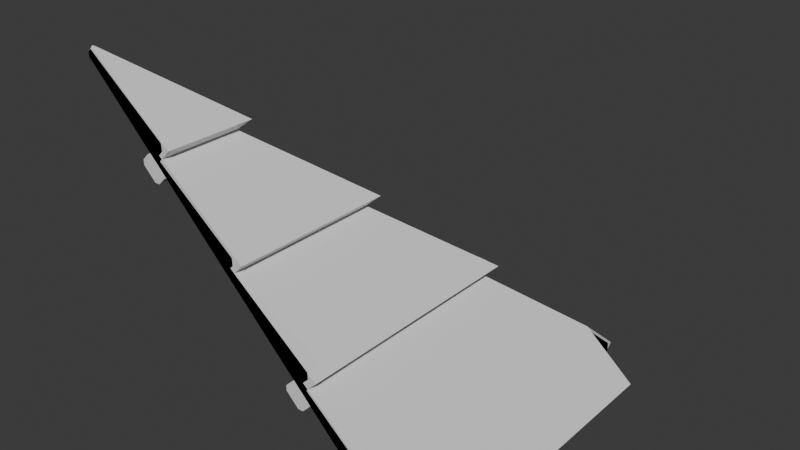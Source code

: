 # Source: build_wood_45roofOutsideCorner.blend  (saved by Blender 5.1.30; exported with 4.5.12 LTS)
import bpy
from mathutils import Matrix  # noqa: F401  (used for matrix-valued properties, if any)

bpy.ops.wm.read_factory_settings(use_empty=True)
scene = bpy.context.scene
scene.name = 'Scene'

# ---- materials (node trees are filled in below, after node groups)
mat_build_wood_plank = bpy.data.materials.new('build_wood_plank')
mat_build_wood_plank.diffuse_color = (0.42, 0.33, 0.24, 1.0)
mat_build_wood_beam = bpy.data.materials.new('build_wood_beam')
mat_build_wood_beam.diffuse_color = (0.3, 0.23, 0.17, 1.0)
mat_build_roof_thatch = bpy.data.materials.new('build_roof_thatch')
mat_build_roof_thatch.diffuse_color = (0.58, 0.48, 0.29, 1.0)

# ---- material node trees
mat_build_wood_plank.use_nodes = True; mat_build_wood_plank.node_tree.nodes.clear()
_N = mat_build_wood_plank.node_tree.nodes; _L = mat_build_wood_plank.node_tree.links
n0 = _N.new('ShaderNodeBsdfPrincipled'); n0.name = 'Principled BSDF'; n0.location = (-200, 100)
n1 = _N.new('ShaderNodeOutputMaterial'); n1.name = 'Material Output'; n1.location = (200, 100)
_L.new(n0.outputs[0], n1.inputs[0])
n1.is_active_output = True
mat_build_wood_beam.use_nodes = True; mat_build_wood_beam.node_tree.nodes.clear()
_N = mat_build_wood_beam.node_tree.nodes; _L = mat_build_wood_beam.node_tree.links
n0 = _N.new('ShaderNodeBsdfPrincipled'); n0.name = 'Principled BSDF'; n0.location = (-200, 100)
n1 = _N.new('ShaderNodeOutputMaterial'); n1.name = 'Material Output'; n1.location = (200, 100)
_L.new(n0.outputs[0], n1.inputs[0])
n1.is_active_output = True
mat_build_roof_thatch.use_nodes = True; mat_build_roof_thatch.node_tree.nodes.clear()
_N = mat_build_roof_thatch.node_tree.nodes; _L = mat_build_roof_thatch.node_tree.links
n0 = _N.new('ShaderNodeBsdfPrincipled'); n0.name = 'Principled BSDF'; n0.location = (-200, 100)
n1 = _N.new('ShaderNodeOutputMaterial'); n1.name = 'Material Output'; n1.location = (200, 100)
_L.new(n0.outputs[0], n1.inputs[0])
n1.is_active_output = True

# ---- world
world_world = bpy.data.worlds.new('World'); scene.world = world_world
world_world.use_nodes = True; world_world.node_tree.nodes.clear()
_N = world_world.node_tree.nodes; _L = world_world.node_tree.links
n0 = _N.new('ShaderNodeOutputWorld'); n0.name = 'World Output'; n0.location = (200, 100)
n1 = _N.new('ShaderNodeBackground'); n1.name = 'Background'; n1.location = (-200, 100)
n1.inputs[0].default_value = (0.05088, 0.05088, 0.05088, 1.0)
_L.new(n1.outputs[0], n0.inputs[0])
n0.is_active_output = True
world_world.color = (0.05088, 0.05088, 0.05088)
world_world.sun_shadow_jitter_overblur = 0.0

# ---- meshes
me_build_wood_45roofoutsidecorner = bpy.data.meshes.new('build_wood_45roofOutsideCorner')
me_build_wood_45roofoutsidecorner.from_pydata([(-0.5747, -0.5747, 0.5464), (-0.5336, -0.5747, 0.5053), (-0.4632, -0.5747, 0.5757), (-0.4663, -0.5747, 0.6221), (-0.5747, -0.5747, 0.7064), (-0.5336, -0.5336, 0.5053), (-0.4651, -0.4651, 0.5738), (-0.4681, -0.4681, 0.6202), (-1.0, -1.0, 0.9717), (-0.5323, -1.0, 0.5041), (-0.4628, -1.0, 0.5736), (-0.4659, -1.0, 0.62), (-0.9799, -1.0, 1.02), (-1.0, -1.0, 1.0), (-0.5747, -0.5747, 0.7038), (-0.4663, -0.5747, 0.6196), (-0.4633, -0.5747, 0.5731), (-0.5323, -0.5747, 0.5041), (-0.5747, -0.5747, 0.5464), (-0.98, -0.98, 1.02), (-0.271, -0.271, 0.2427), (-0.03185, -0.271, 0.00357), (0.02794, -0.271, 0.06336), (0.02486, -0.271, 0.1098), (-0.271, -0.271, 0.3401), (-0.03185, -0.03185, 0.00357), (0.03762, 0.03762, 0.07304), (0.03444, 0.03444, 0.1194), (-0.6006, -0.6006, 0.5723), (-0.03938, -0.6006, 0.0111), (0.01802, -0.6006, 0.0685), (0.01489, -0.6006, 0.1149), (-0.6006, -0.6006, 0.592), (-0.271, -0.271, 0.3651), (0.03097, -0.271, 0.1309), (0.0341, -0.271, 0.08458), (-0.03938, -0.271, 0.0111), (-0.271, -0.271, 0.2427), (-0.6414, -1.0, 0.6131), (-0.03731, -1.0, 0.009028), (0.02274, -1.0, 0.06908), (0.01962, -1.0, 0.1155), (-0.6328, -1.0, 0.6218), (-0.6006, -0.6006, 0.6134), (0.02897, -0.6006, 0.1248), (0.03209, -0.6006, 0.07843), (-0.03731, -0.6006, 0.009028), (-0.6006, -0.6006, 0.5723), (-0.6414, -0.6414, 0.6131), (-0.624, -0.624, 0.6306), (0.2681, 0.2681, -0.2963), (0.4628, 0.2681, -0.4911), (0.5358, 0.2681, -0.4181), (0.5327, 0.2681, -0.3718), (0.2681, 0.2681, -0.1663), (0.4628, 0.4628, -0.4911), (0.539, 0.539, -0.415), (0.5358, 0.5358, -0.3687), (-0.1414, -0.1992, 0.1131), (0.4649, -0.1992, -0.4932), (0.538, -0.1992, -0.4201), (0.5349, -0.1992, -0.3737), (-0.1196, -0.1992, 0.1349), (0.2681, 0.2681, -0.16), (0.5385, 0.2681, -0.3702), (0.5416, 0.2681, -0.4166), (0.4649, 0.2681, -0.4932), (0.2681, 0.2681, -0.2963), (-0.1414, -0.1414, 0.1131), (-0.119, -0.119, 0.1355), (-0.1414, -0.1992, 0.1131), (0.4696, -0.1992, -0.4979), (0.5468, -0.1992, -0.4208), (0.5437, -0.1992, -0.3744), (-0.1154, -0.1992, 0.1391), (-0.1414, -0.5354, 0.1131), (0.4696, -0.5354, -0.4979), (0.5455, -0.5354, -0.4221), (0.5424, -0.5354, -0.3757), (-0.1167, -0.5354, 0.1378), (-0.1414, -0.5354, 0.1131), (0.4565, -0.5354, -0.4848), (0.5208, -0.5354, -0.4206), (0.5176, -0.5354, -0.3742), (-0.1288, -0.5354, 0.1258), (-0.1414, -1.0, 0.1131), (0.4565, -1.0, -0.4848), (0.5342, -1.0, -0.4072), (0.531, -1.0, -0.3609), (-0.1154, -1.0, 0.1392), (0.607, 0.607, -0.6352), (0.9859, 0.607, -1.014), (1.266, 0.607, -1.229), (1.302, 0.607, -1.193), (1.3, 0.607, -1.146), (0.607, 0.607, -0.5564), (1.0, 1.0, -0.8927), (1.299, 1.0, -1.147), (1.301, 1.0, -1.194), (1.265, 1.0, -1.23), (1.0, 1.0, -1.025), (0.9859, 0.9859, -1.014), (0.3586, 0.2628, -0.3869), (0.9859, 0.2628, -1.014), (1.257, 0.2628, -1.238), (1.292, 0.2628, -1.203), (1.29, 0.2628, -1.155), (0.3717, 0.2628, -0.3738), (0.607, 0.607, -0.565), (1.295, 0.607, -1.151), (1.297, 0.607, -1.198), (1.262, 0.607, -1.233), (0.9859, 0.607, -1.014), (0.607, 0.607, -0.6352), (0.3586, 0.3586, -0.3869), (0.3732, 0.3732, -0.3722), (0.3586, 0.2628, -0.3869), (0.9859, 0.2628, -1.014), (1.272, 0.2628, -1.223), (1.308, 0.2628, -1.187), (1.306, 0.2628, -1.14), (0.3872, 0.2628, -0.3582), (0.3586, -0.2172, -0.3869), (0.9859, -0.2172, -1.014), (1.255, -0.2172, -1.24), (1.291, -0.2172, -1.204), (1.289, -0.2172, -1.157), (0.3704, -0.2172, -0.3751), (0.3586, -0.2172, -0.3869), (0.9859, -0.2172, -1.014), (1.259, -0.2172, -1.236), (1.294, -0.2172, -1.201), (1.292, -0.2172, -1.153), (0.374, -0.2172, -0.3714), (0.3586, -0.6782, -0.3869), (0.9859, -0.6782, -1.014), (1.263, -0.6782, -1.232), (1.298, -0.6782, -1.197), (1.296, -0.6782, -1.149), (0.3779, -0.6782, -0.3675), (0.3586, -0.6782, -0.3869), (0.9859, -0.6782, -1.014), (1.269, -0.6782, -1.226), (1.304, -0.6782, -1.191), (1.302, -0.6782, -1.143), (0.384, -0.6782, -0.3615), (0.3586, -1.0, -0.3869), (0.9859, -1.0, -1.014), (1.266, -1.0, -1.229), (1.301, -1.0, -1.193), (1.3, -1.0, -1.146), (0.3811, -1.0, -0.3643), (-0.6283, -1.0, 0.4515), (-0.5485, -1.0, 0.3717), (-0.5151, -1.0, 0.3717), (-0.4743, -1.0, 0.4126), (-0.4743, -1.0, 0.446), (-0.554, -1.0, 0.5257), (-0.5874, -1.0, 0.5257), (-0.6283, -1.0, 0.4849), (-0.5485, -0.5485, 0.3717), (-0.6283, -0.6283, 0.4515), (-0.5151, -0.5151, 0.3717), (-0.4743, -0.4743, 0.4126), (-0.4743, -0.4743, 0.446), (-0.554, -0.554, 0.5257), (-0.5874, -0.5874, 0.5257), (-0.6283, -0.6283, 0.4849), (0.3717, -1.0, -0.5485), (0.4515, -1.0, -0.6283), (0.4849, -1.0, -0.6283), (0.5257, -1.0, -0.5874), (0.5257, -1.0, -0.554), (0.446, -1.0, -0.4743), (0.4126, -1.0, -0.4743), (0.3717, -1.0, -0.5151), (0.4515, 0.4515, -0.6283), (0.3717, 0.3717, -0.5485), (0.4849, 0.4849, -0.6283), (0.5257, 0.5257, -0.5874), (0.5257, 0.5257, -0.554), (0.446, 0.446, -0.4743), (0.4126, 0.4126, -0.4743), (0.3717, 0.3717, -0.5151), (-0.5747, -0.5747, 0.5464), (-0.5747, -0.5336, 0.5053), (-0.5747, -0.4632, 0.5757), (-0.5747, -0.4663, 0.6221), (-0.5747, -0.5747, 0.7064), (-0.5336, -0.5336, 0.5053), (-0.4651, -0.4651, 0.5738), (-0.4681, -0.4681, 0.6202), (-1.0, -1.0, 0.9717), (-1.0, -0.5323, 0.5041), (-1.0, -0.4628, 0.5736), (-1.0, -0.4659, 0.62), (-1.0, -0.9799, 1.02), (-1.0, -1.0, 1.0), (-0.5747, -0.5747, 0.7038), (-0.5747, -0.4663, 0.6196), (-0.5747, -0.4633, 0.5731), (-0.5747, -0.5323, 0.5041), (-0.5747, -0.5747, 0.5464), (-0.98, -0.98, 1.02), (-0.271, -0.271, 0.2427), (-0.271, -0.03185, 0.00357), (-0.271, 0.02794, 0.06336), (-0.271, 0.02486, 0.1098), (-0.271, -0.271, 0.3401), (-0.03185, -0.03185, 0.00357), (0.03762, 0.03762, 0.07304), (0.03444, 0.03444, 0.1194), (-0.6006, -0.6006, 0.5723), (-0.6006, -0.03938, 0.0111), (-0.6006, 0.01802, 0.0685), (-0.6006, 0.01489, 0.1149), (-0.6006, -0.6006, 0.592), (-0.271, -0.271, 0.3651), (-0.271, 0.03097, 0.1309), (-0.271, 0.0341, 0.08458), (-0.271, -0.03938, 0.0111), (-0.271, -0.271, 0.2427), (-1.0, -0.6414, 0.6131), (-1.0, -0.03731, 0.009028), (-1.0, 0.02274, 0.06908), (-1.0, 0.01962, 0.1155), (-1.0, -0.6328, 0.6218), (-0.6006, -0.6006, 0.6134), (-0.6006, 0.02897, 0.1248), (-0.6006, 0.03209, 0.07843), (-0.6006, -0.03731, 0.009028), (-0.6006, -0.6006, 0.5723), (-0.6414, -0.6414, 0.6131), (-0.624, -0.624, 0.6306), (0.2681, 0.2681, -0.2963), (0.2681, 0.4628, -0.4911), (0.2681, 0.5358, -0.4181), (0.2681, 0.5327, -0.3718), (0.2681, 0.2681, -0.1663), (0.4628, 0.4628, -0.4911), (0.539, 0.539, -0.415), (0.5358, 0.5358, -0.3687), (-0.1992, -0.1414, 0.1131), (-0.1992, 0.4649, -0.4932), (-0.1992, 0.538, -0.4201), (-0.1992, 0.5349, -0.3737), (-0.1992, -0.1196, 0.1349), (0.2681, 0.2681, -0.16), (0.2681, 0.5385, -0.3702), (0.2681, 0.5416, -0.4166), (0.2681, 0.4649, -0.4932), (0.2681, 0.2681, -0.2963), (-0.1414, -0.1414, 0.1131), (-0.119, -0.119, 0.1355), (-0.1992, -0.1414, 0.1131), (-0.1992, 0.4696, -0.4979), (-0.1992, 0.5468, -0.4208), (-0.1992, 0.5437, -0.3744), (-0.1992, -0.1154, 0.1391), (-0.5354, -0.1414, 0.1131), (-0.5354, 0.4696, -0.4979), (-0.5354, 0.5455, -0.4221), (-0.5354, 0.5424, -0.3757), (-0.5354, -0.1167, 0.1378), (-0.5354, -0.1414, 0.1131), (-0.5354, 0.4565, -0.4848), (-0.5354, 0.5208, -0.4206), (-0.5354, 0.5176, -0.3742), (-0.5354, -0.1288, 0.1258), (-1.0, -0.1414, 0.1131), (-1.0, 0.4565, -0.4848), (-1.0, 0.5342, -0.4072), (-1.0, 0.531, -0.3609), (-1.0, -0.1154, 0.1392), (0.607, 0.607, -0.6352), (0.607, 0.9859, -1.014), (0.607, 1.266, -1.229), (0.607, 1.302, -1.193), (0.607, 1.3, -1.146), (0.607, 0.607, -0.5564), (1.0, 1.0, -0.8927), (1.0, 1.299, -1.147), (1.0, 1.301, -1.194), (1.0, 1.265, -1.23), (1.0, 1.0, -1.025), (0.9859, 0.9859, -1.014), (0.2628, 0.3586, -0.3869), (0.2628, 0.9859, -1.014), (0.2628, 1.257, -1.238), (0.2628, 1.292, -1.203), (0.2628, 1.29, -1.155), (0.2628, 0.3717, -0.3738), (0.607, 0.607, -0.565), (0.607, 1.295, -1.151), (0.607, 1.297, -1.198), (0.607, 1.262, -1.233), (0.607, 0.9859, -1.014), (0.607, 0.607, -0.6352), (0.3586, 0.3586, -0.3869), (0.3732, 0.3732, -0.3722), (0.2628, 0.3586, -0.3869), (0.2628, 0.9859, -1.014), (0.2628, 1.272, -1.223), (0.2628, 1.308, -1.187), (0.2628, 1.306, -1.14), (0.2628, 0.3872, -0.3582), (-0.2172, 0.3586, -0.3869), (-0.2172, 0.9859, -1.014), (-0.2172, 1.255, -1.24), (-0.2172, 1.291, -1.204), (-0.2172, 1.289, -1.157), (-0.2172, 0.3704, -0.3751), (-0.2172, 0.3586, -0.3869), (-0.2172, 0.9859, -1.014), (-0.2172, 1.259, -1.236), (-0.2172, 1.294, -1.201), (-0.2172, 1.292, -1.153), (-0.2172, 0.374, -0.3714), (-0.6782, 0.3586, -0.3869), (-0.6782, 0.9859, -1.014), (-0.6782, 1.263, -1.232), (-0.6782, 1.298, -1.197), (-0.6782, 1.296, -1.149), (-0.6782, 0.3779, -0.3675), (-0.6782, 0.3586, -0.3869), (-0.6782, 0.9859, -1.014), (-0.6782, 1.269, -1.226), (-0.6782, 1.304, -1.191), (-0.6782, 1.302, -1.143), (-0.6782, 0.384, -0.3615), (-1.0, 0.3586, -0.3869), (-1.0, 0.9859, -1.014), (-1.0, 1.266, -1.229), (-1.0, 1.301, -1.193), (-1.0, 1.3, -1.146), (-1.0, 0.3811, -0.3643), (-1.0, -0.6283, 0.4515), (-1.0, -0.5485, 0.3717), (-1.0, -0.5151, 0.3717), (-1.0, -0.4743, 0.4126), (-1.0, -0.4743, 0.446), (-1.0, -0.554, 0.5257), (-1.0, -0.5874, 0.5257), (-1.0, -0.6283, 0.4849), (-0.5485, -0.5485, 0.3717), (-0.6283, -0.6283, 0.4515), (-0.5151, -0.5151, 0.3717), (-0.4743, -0.4743, 0.4126), (-0.4743, -0.4743, 0.446), (-0.554, -0.554, 0.5257), (-0.5874, -0.5874, 0.5257), (-0.6283, -0.6283, 0.4849), (-1.0, 0.3717, -0.5485), (-1.0, 0.4515, -0.6283), (-1.0, 0.4849, -0.6283), (-1.0, 0.5257, -0.5874), (-1.0, 0.5257, -0.554), (-1.0, 0.446, -0.4743), (-1.0, 0.4126, -0.4743), (-1.0, 0.3717, -0.5151), (0.4515, 0.4515, -0.6283), (0.3717, 0.3717, -0.5485), (0.4849, 0.4849, -0.6283), (0.5257, 0.5257, -0.5874), (0.5257, 0.5257, -0.554), (0.446, 0.446, -0.4743), (0.4126, 0.4126, -0.4743), (0.3717, 0.3717, -0.5151)], [], [(0, 1, 2, 3, 4), (5, 1, 0), (6, 2, 1, 5), (7, 3, 2, 6), (4, 3, 7), (5, 0, 4, 7, 6), (8, 9, 10, 11, 12, 13), (14, 15, 16, 17, 18), (18, 17, 9, 8), (17, 16, 10, 9), (16, 15, 11, 10), (15, 14, 19, 12, 11), (13, 12, 19), (8, 13, 19, 14, 18), (20, 21, 22, 23, 24), (25, 21, 20), (26, 22, 21, 25), (27, 23, 22, 26), (24, 23, 27), (20, 24, 27, 26, 25), (28, 29, 30, 31, 32), (33, 34, 35, 36, 37), (37, 36, 29, 28), (36, 35, 30, 29), (35, 34, 31, 30), (34, 33, 32, 31), (28, 32, 33, 37), (38, 39, 40, 41, 42), (43, 44, 45, 46, 47), (47, 46, 39, 38, 48), (46, 45, 40, 39), (45, 44, 41, 40), (44, 43, 49, 42, 41), (48, 38, 42, 49), (48, 49, 43, 47), (50, 51, 52, 53, 54), (55, 51, 50), (56, 52, 51, 55), (57, 53, 52, 56), (54, 53, 57), (50, 54, 57, 56, 55), (58, 59, 60, 61, 62), (63, 64, 65, 66, 67), (67, 66, 59, 58, 68), (66, 65, 60, 59), (65, 64, 61, 60), (64, 63, 69, 62, 61), (68, 58, 62, 69), (68, 69, 63, 67), (75, 76, 77, 78, 79), (74, 73, 72, 71, 70), (70, 71, 76, 75), (71, 72, 77, 76), (72, 73, 78, 77), (73, 74, 79, 78), (74, 70, 75, 79), (85, 86, 87, 88, 89), (84, 83, 82, 81, 80), (80, 81, 86, 85), (81, 82, 87, 86), (82, 83, 88, 87), (83, 84, 89, 88), (84, 80, 85, 89), (90, 91, 92, 93, 94, 95), (96, 97, 98, 99, 100), (101, 91, 90), (100, 99, 92, 91, 101), (99, 98, 93, 92), (98, 97, 94, 93), (97, 96, 95, 94), (90, 95, 96, 100, 101), (102, 103, 104, 105, 106, 107), (108, 109, 110, 111, 112, 113), (113, 112, 103, 102, 114), (112, 111, 104, 103), (111, 110, 105, 104), (110, 109, 106, 105), (109, 108, 115, 107, 106), (114, 102, 107, 115), (114, 115, 108, 113), (122, 123, 124, 125, 126, 127), (121, 120, 119, 118, 117, 116), (116, 117, 123, 122), (117, 118, 124, 123), (118, 119, 125, 124), (119, 120, 126, 125), (120, 121, 127, 126), (121, 116, 122, 127), (134, 135, 136, 137, 138, 139), (133, 132, 131, 130, 129, 128), (128, 129, 135, 134), (129, 130, 136, 135), (130, 131, 137, 136), (131, 132, 138, 137), (132, 133, 139, 138), (133, 128, 134, 139), (146, 147, 148, 149, 150, 151), (145, 144, 143, 142, 141, 140), (140, 141, 147, 146), (141, 142, 148, 147), (142, 143, 149, 148), (143, 144, 150, 149), (144, 145, 151, 150), (145, 140, 146, 151), (152, 153, 154, 155, 156, 157, 158, 159), (160, 153, 152, 161), (162, 154, 153, 160), (163, 155, 154, 162), (164, 156, 155, 163), (165, 157, 156, 164), (166, 158, 157, 165), (167, 159, 158, 166), (161, 152, 159, 167), (161, 167, 166, 165, 164, 163, 162, 160), (168, 169, 170, 171, 172, 173, 174, 175), (176, 169, 168, 177), (178, 170, 169, 176), (179, 171, 170, 178), (180, 172, 171, 179), (181, 173, 172, 180), (182, 174, 173, 181), (183, 175, 174, 182), (177, 168, 175, 183), (177, 183, 182, 181, 180, 179, 178, 176), (188, 187, 186, 185, 184), (184, 185, 189), (189, 185, 186, 190), (190, 186, 187, 191), (191, 187, 188), (190, 191, 188, 184, 189), (197, 196, 195, 194, 193, 192), (202, 201, 200, 199, 198), (192, 193, 201, 202), (193, 194, 200, 201), (194, 195, 199, 200), (195, 196, 203, 198, 199), (203, 196, 197), (202, 198, 203, 197, 192), (208, 207, 206, 205, 204), (204, 205, 209), (209, 205, 206, 210), (210, 206, 207, 211), (211, 207, 208), (209, 210, 211, 208, 204), (216, 215, 214, 213, 212), (221, 220, 219, 218, 217), (212, 213, 220, 221), (213, 214, 219, 220), (214, 215, 218, 219), (215, 216, 217, 218), (221, 217, 216, 212), (226, 225, 224, 223, 222), (231, 230, 229, 228, 227), (232, 222, 223, 230, 231), (223, 224, 229, 230), (224, 225, 228, 229), (225, 226, 233, 227, 228), (233, 226, 222, 232), (231, 227, 233, 232), (238, 237, 236, 235, 234), (234, 235, 239), (239, 235, 236, 240), (240, 236, 237, 241), (241, 237, 238), (239, 240, 241, 238, 234), (246, 245, 244, 243, 242), (251, 250, 249, 248, 247), (252, 242, 243, 250, 251), (243, 244, 249, 250), (244, 245, 248, 249), (245, 246, 253, 247, 248), (253, 246, 242, 252), (251, 247, 253, 252), (263, 262, 261, 260, 259), (254, 255, 256, 257, 258), (259, 260, 255, 254), (260, 261, 256, 255), (261, 262, 257, 256), (262, 263, 258, 257), (263, 259, 254, 258), (273, 272, 271, 270, 269), (264, 265, 266, 267, 268), (269, 270, 265, 264), (270, 271, 266, 265), (271, 272, 267, 266), (272, 273, 268, 267), (273, 269, 264, 268), (279, 278, 277, 276, 275, 274), (284, 283, 282, 281, 280), (274, 275, 285), (285, 275, 276, 283, 284), (276, 277, 282, 283), (277, 278, 281, 282), (278, 279, 280, 281), (285, 284, 280, 279, 274), (291, 290, 289, 288, 287, 286), (297, 296, 295, 294, 293, 292), (298, 286, 287, 296, 297), (287, 288, 295, 296), (288, 289, 294, 295), (289, 290, 293, 294), (290, 291, 299, 292, 293), (299, 291, 286, 298), (297, 292, 299, 298), (311, 310, 309, 308, 307, 306), (300, 301, 302, 303, 304, 305), (306, 307, 301, 300), (307, 308, 302, 301), (308, 309, 303, 302), (309, 310, 304, 303), (310, 311, 305, 304), (311, 306, 300, 305), (323, 322, 321, 320, 319, 318), (312, 313, 314, 315, 316, 317), (318, 319, 313, 312), (319, 320, 314, 313), (320, 321, 315, 314), (321, 322, 316, 315), (322, 323, 317, 316), (323, 318, 312, 317), (335, 334, 333, 332, 331, 330), (324, 325, 326, 327, 328, 329), (330, 331, 325, 324), (331, 332, 326, 325), (332, 333, 327, 326), (333, 334, 328, 327), (334, 335, 329, 328), (335, 330, 324, 329), (343, 342, 341, 340, 339, 338, 337, 336), (345, 336, 337, 344), (344, 337, 338, 346), (346, 338, 339, 347), (347, 339, 340, 348), (348, 340, 341, 349), (349, 341, 342, 350), (350, 342, 343, 351), (351, 343, 336, 345), (344, 346, 347, 348, 349, 350, 351, 345), (359, 358, 357, 356, 355, 354, 353, 352), (361, 352, 353, 360), (360, 353, 354, 362), (362, 354, 355, 363), (363, 355, 356, 364), (364, 356, 357, 365), (365, 357, 358, 366), (366, 358, 359, 367), (367, 359, 352, 361), (360, 362, 363, 364, 365, 366, 367, 361)])
me_build_wood_45roofoutsidecorner.polygons.foreach_set('material_index', [2, 2, 2, 2, 2, 2, 2, 2, 2, 2, 2, 2, 2, 2, 2, 2, 2, 2, 2, 2, 2, 2, 2, 2, 2, 2, 2, 2, 2, 2, 2, 2, 2, 2, 2, 2, 2, 2, 2, 2, 2, 2, 2, 2, 2, 2, 2, 2, 2, 2, 2, 2, 2, 2, 2, 2, 2, 2, 2, 2, 2, 2, 2, 2, 2, 2, 2, 2, 2, 2, 2, 2, 2, 2, 2, 2, 2, 2, 2, 2, 2, 2, 2, 2, 2, 2, 2, 2, 2, 2, 2, 2, 2, 2, 2, 2, 2, 2, 2, 2, 2, 2, 2, 2, 1, 1, 1, 1, 1, 1, 1, 1, 1, 1, 1, 1, 1, 1, 1, 1, 1, 1, 1, 1, 2, 2, 2, 2, 2, 2, 2, 2, 2, 2, 2, 2, 2, 2, 2, 2, 2, 2, 2, 2, 2, 2, 2, 2, 2, 2, 2, 2, 2, 2, 2, 2, 2, 2, 2, 2, 2, 2, 2, 2, 2, 2, 2, 2, 2, 2, 2, 2, 2, 2, 2, 2, 2, 2, 2, 2, 2, 2, 2, 2, 2, 2, 2, 2, 2, 2, 2, 2, 2, 2, 2, 2, 2, 2, 2, 2, 2, 2, 2, 2, 2, 2, 2, 2, 2, 2, 2, 2, 2, 2, 2, 2, 2, 2, 2, 2, 2, 2, 2, 2, 2, 2, 2, 2, 1, 1, 1, 1, 1, 1, 1, 1, 1, 1, 1, 1, 1, 1, 1, 1, 1, 1, 1, 1])
_uv = me_build_wood_45roofoutsidecorner.uv_layers.new(name='UVMap')
_uv.uv.foreach_set('vector', [0.1966, 0.3377, 0.2171, 0.3582, 0.1819, 0.3934, 0.1587, 0.3919, 0.1166, 0.3377, 0.1025, 0.8918, 0.1025, 0.9123, 0.07344, 0.9123, 0.4313, 0.3925, 0.43, 0.3377, 0.4798, 0.3377, 0.4798, 0.3582, 0.1445, 0.3953, 0.1436, 0.3421, 0.1668, 0.342, 0.1678, 0.3968, 0.01724, 0.3494, 0.08587, 0.3472, 0.08739, 0.4005, 0.2171, 1.002, 0.1966, 1.031, 0.1166, 1.031, 0.1597, 0.956, 0.1829, 0.9539, -0.4371, -0.5, -0.2033, -0.2662, -0.238, -0.2314, -0.2613, -0.2329, -0.4613, -0.49, -0.4512, -0.5, -0.3032, 0.2873, -0.261, 0.2332, -0.2378, 0.2316, -0.2033, 0.2662, -0.2244, 0.2873, -0.3476, 0.2873, -0.3177, 0.2873, -0.3177, 0.5, -0.6483, 0.5, 0.05876, -0.2873, 0.009909, -0.2873, 0.009574, -0.5, 0.05876, -0.5, -0.2526, -0.2871, -0.2758, -0.2871, -0.2761, -0.4997, -0.2528, -0.4997, -0.3261, -0.2867, -0.3947, -0.2866, -0.6521, -0.4887, -0.6522, -0.4988, -0.3265, -0.4994, 0.04876, 0.5, 0.03457, 0.5, 0.03459, 0.49, -0.4371, 0.7071, -0.4512, 0.7071, -0.4613, 0.6929, -0.3032, 0.4063, -0.2244, 0.4063, -0.08701, 0.6145, 0.03258, 0.7341, 0.002681, 0.764, -0.02053, 0.7624, -0.1357, 0.6145, 0.02184, 0.7659, 0.02184, 0.8855, -0.1473, 0.8855, -0.004763, 0.7688, 0.002082, 0.6145, 0.04436, 0.6145, 0.04436, 0.7341, -0.02408, 0.7678, -0.01928, 0.615, 0.003976, 0.615, -0.0008748, 0.7694, -0.1692, 0.6052, 0.018, 0.6157, 0.01022, 0.7684, -0.08701, 0.9416, -0.1357, 0.9416, -0.02532, 0.7257, -0.002159, 0.7234, 0.03258, 0.7725, 0.02714, 0.3247, 0.3077, 0.6053, 0.279, 0.634, 0.2559, 0.6324, 0.01728, 0.3247, 0.1308, 0.7605, 0.2478, 0.6095, 0.271, 0.6079, 0.3077, 0.6447, 0.1919, 0.7605, 0.1316, 0.7605, 0.2954, 0.7605, 0.2954, 0.9253, -0.1014, 0.9253, 0.3233, 0.4895, 0.2713, 0.4895, 0.2827, 0.3247, 0.3233, 0.3247, 0.2727, 0.4906, 0.2495, 0.4905, 0.2575, 0.3255, 0.2808, 0.3256, 0.297, 0.492, 0.1067, 0.4753, -0.07779, 0.2932, 0.3101, 0.3274, 0.02714, 1.05, 0.01728, 1.05, 0.1308, 0.8166, 0.1919, 0.8166, -0.06103, -0.07071, 0.241, 0.2313, 0.211, 0.2614, 0.1878, 0.2598, -0.06536, -0.06638, -0.06117, 0.5503, 0.1831, 0.2355, 0.2063, 0.234, 0.241, 0.2687, -0.04061, 0.5503, -0.1691, 0.5503, 0.2292, 0.5503, 0.2292, 0.75, -0.198, 0.75, -0.198, 0.5707, 0.2555, -0.05029, 0.2065, -0.05029, 0.2131, -0.25, 0.2555, -0.25, 0.208, -0.04979, 0.1847, -0.04983, 0.1894, -0.2496, 0.2127, -0.2496, 0.2313, -0.04908, -0.1668, -0.06593, -0.1807, -0.07823, -0.1736, -0.2662, 0.239, -0.2488, 0.2555, 0.5707, 0.2555, 0.75, 0.2494, 0.75, 0.2432, 0.562, -0.06103, 0.7036, -0.06976, 0.6912, -0.06117, 0.6747, -0.04061, 0.6747, 0.5145, 0.884, 0.6119, 0.9814, 0.5754, 1.018, 0.5522, 1.016, 0.4495, 0.884, 0.7036, 0.5186, 0.7036, 0.616, 0.5659, 0.616, 0.3225, 1.019, 0.3247, 0.884, 0.3763, 0.884, 0.3763, 0.9814, 0.568, 1.021, 0.5695, 0.8873, 0.5928, 0.8873, 0.5912, 1.023, 0.5204, 0.8875, 0.6878, 0.891, 0.6853, 1.025, 0.5145, 0.5605, 0.4495, 0.5605, 0.5507, 0.3711, 0.5738, 0.3689, 0.6119, 0.4227, 0.9038, 0.05429, 1.207, 0.3575, 1.17, 0.394, 1.147, 0.3925, 0.8929, 0.06518, 1.04, -0.009031, 1.145, -0.1442, 1.169, -0.1458, 1.207, -0.1075, 1.109, -0.009031, 1.16, -0.009031, 1.299, -0.009031, 1.299, 0.2246, 0.8704, 0.2246, 0.8704, 0.1957, 0.9704, 0.259, 0.9162, 0.259, 0.9187, 0.0254, 0.9704, 0.0254, 1.186, 0.2612, 1.163, 0.2612, 1.165, 0.02758, 1.188, 0.02759, 1.285, 0.2637, 1.113, 0.2613, 0.8726, 0.06446, 0.8731, 0.02438, 1.288, 0.03007, 0.9704, 0.1957, 0.9704, 0.2246, 0.955, 0.2246, 0.9545, 0.1845, 0.9038, 0.225, 0.8926, 0.2092, 1.04, -0.06455, 1.109, -0.06455, 0.08163, 0.1793, 0.3872, 0.4848, 0.3492, 0.5228, 0.326, 0.5212, 0.06929, 0.1916, 0.06864, 0.3077, 0.3254, -0.02186, 0.3486, -0.02339, 0.3872, 0.01518, 0.08163, 0.3207, 0.0482, 0.3496, 0.4803, 0.3496, 0.4803, 0.5177, 0.0482, 0.5177, 0.1482, 0.1504, 0.09365, 0.1504, 0.09456, -0.01771, 0.1482, -0.01771, 0.3662, 0.1515, 0.343, 0.1515, 0.3436, -0.0166, 0.3669, -0.01659, 0.4684, 0.1528, 0.05061, 0.1499, 0.05165, -0.01821, 0.4694, -0.01532, 0.1298, 0.3496, 0.1482, 0.3496, 0.1482, 0.5177, 0.1307, 0.5177, 0.3526, 0.05429, 0.6516, 0.3533, 0.6128, 0.3921, 0.5896, 0.3905, 0.3396, 0.0673, 0.3463, 0.1894, 0.5963, -0.1338, 0.6195, -0.1354, 0.6516, -0.1033, 0.3526, 0.1957, 0.3192, 0.3927, 0.742, 0.3927, 0.742, 0.625, 0.3192, 0.625, 0.4192, -0.1427, 0.3738, -0.1427, 0.3643, -0.375, 0.4192, -0.375, 0.6361, -0.1506, 0.6129, -0.1505, 0.6062, -0.3829, 0.6294, -0.383, 0.714, -0.1592, 0.306, -0.1379, 0.2951, -0.3701, 0.7031, -0.3914, 0.4103, 0.3927, 0.4192, 0.3927, 0.4192, 0.625, 0.4008, 0.625, 0.6771, 0.8035, 0.8666, 0.9929, 0.9739, 1.133, 0.9562, 1.151, 0.9324, 1.15, 0.6377, 0.8035, 0.8058, 0.0, 0.9329, -0.1493, 0.9567, -0.1503, 0.9744, -0.1326, 0.872, 0.0, 1.067, 0.007071, 1.067, 0.1965, 0.7987, 0.1965, 1.069, 0.001385, 1.237, 0.001752, 1.237, 0.1983, 1.06, 0.1979, 1.06, 0.008437, 0.3469, 1.0, 0.3219, 1.0, 0.3213, 0.8035, 0.3463, 0.8035, 0.9834, 0.9984, 0.9596, 0.9984, 0.9592, 0.8018, 0.9829, 0.8018, 1.228, 0.9966, 1.032, 0.9974, 0.7721, 0.8019, 1.227, 0.8001, 0.6771, 0.07082, 0.6377, 0.07082, 0.8058, -0.2071, 0.872, -0.2071, 0.8666, -0.1971, 0.5451, 0.9293, 0.8587, 1.243, 0.9708, 1.378, 0.9531, 1.396, 0.9293, 1.395, 0.5385, 0.9358, 0.6341, 0.4465, 0.9269, 0.1025, 0.9507, 0.1015, 0.9683, 0.1192, 0.8587, 0.2571, 0.6692, 0.4465, 0.7908, 0.4465, 1.059, 0.4465, 1.059, 0.6186, 0.6152, 0.6186, 0.6152, 0.5707, 1.05, 0.4388, 1.226, 0.4366, 1.228, 0.6087, 1.052, 0.6108, 0.3417, 1.053, 0.3167, 1.053, 0.3201, 0.8814, 0.3451, 0.8814, 0.9771, 1.063, 0.9533, 1.063, 0.9557, 0.8909, 0.9795, 0.8909, 1.21, 1.073, 0.7586, 1.063, 0.6099, 0.9423, 0.6111, 0.8871, 1.214, 0.9012, 0.3616, 0.5707, 0.3616, 0.6186, 0.3524, 0.6186, 0.3513, 0.5634, 0.5451, 0.4964, 0.5377, 0.4861, 0.6341, 0.3208, 0.6692, 0.3208, 0.4623, 0.6793, 0.776, 0.9929, 0.8887, 1.128, 0.871, 1.145, 0.8473, 1.144, 0.4564, 0.6852, 0.448, 0.3064, 0.8389, -0.1528, 0.8626, -0.1538, 0.8803, -0.1361, 0.776, 0.007071, 0.4623, 0.3207, 0.5325, 0.3686, 0.976, 0.3686, 0.976, 0.6086, 0.5325, 0.6086, 0.9651, 0.349, 1.142, 0.3433, 1.148, 0.5834, 0.9726, 0.5888, 0.2514, 0.6314, 0.2264, 0.6314, 0.2383, 0.3914, 0.2633, 0.3914, 0.8892, 0.6552, 0.8654, 0.6552, 0.8739, 0.415, 0.8976, 0.415, 1.126, 0.6807, 0.5244, 0.6458, 0.5374, 0.4058, 1.139, 0.4407, 0.2587, 0.3686, 0.2789, 0.3686, 0.2789, 0.6086, 0.2706, 0.6086, 0.7264, 0.5543, 1.04, 0.8679, 1.149, 1.006, 1.131, 1.024, 1.108, 1.023, 0.7167, 0.564, 0.7187, 0.188, 1.11, -0.2712, 1.133, -0.2722, 1.151, -0.2545, 1.04, -0.1179, 0.7264, 0.1957, 0.7965, 0.4836, 1.24, 0.4836, 1.24, 0.7141, 0.7965, 0.7141, 1.234, 0.4883, 1.41, 0.4896, 1.408, 0.7201, 1.232, 0.7188, 0.5248, 0.2664, 0.4998, 0.2664, 0.4971, 0.03589, 0.5221, 0.03589, 1.16, 0.2607, 1.136, 0.2607, 1.134, 0.03015, 1.158, 0.03014, 1.397, 0.2544, 0.7942, 0.263, 0.7912, 0.03245, 1.394, 0.02394, 0.5321, 0.4836, 0.543, 0.4836, 0.543, 0.7141, 0.5293, 0.7141, 1.162, 0.1793, 1.476, 0.4929, 1.583, 0.6331, 1.565, 0.6507, 1.541, 0.6498, 1.151, 0.1906, 1.149, -0.192, 1.54, -0.6512, 1.564, -0.6522, 1.581, -0.6345, 1.476, -0.4929, 1.162, -0.1793, 1.232, 0.3391, 1.676, 0.3391, 1.676, 0.5, 1.232, 0.5, 1.67, 0.334, 1.847, 0.3326, 1.848, 0.4935, 1.672, 0.4949, 0.9533, -0.3391, 0.9283, -0.3391, 0.9303, -0.5, 0.9553, -0.5, 1.591, -0.3331, 1.567, -0.3331, 1.568, -0.494, 1.592, -0.494, 1.84, -0.3265, 1.237, -0.3354, 1.239, -0.4962, 1.842, -0.4874, 0.9605, 0.3391, 0.9785, 0.3391, 0.9785, 0.5, 0.9625, 0.5, 0.1475, 0.03625, 0.2038, 0.03625, 0.2156, 0.04806, 0.2156, 0.07694, 0.2038, 0.08875, 0.1475, 0.08875, 0.1356, 0.07694, 0.1356, 0.04806, 0.2549, 0.09069, 0.02919, 0.09069, 0.02919, 0.03431, 0.2151, 0.03431, 0.2716, 0.07085, 0.02919, 0.07085, 0.02919, 0.05415, 0.2549, 0.05415, 0.2921, 0.07694, 0.02919, 0.07694, 0.02919, 0.04806, 0.2716, 0.04806, 0.2921, 0.07085, 0.02919, 0.07085, 0.02919, 0.05415, 0.2921, 0.05415, 0.2522, 0.09069, 0.02919, 0.09069, 0.02919, 0.03431, 0.2921, 0.03431, 0.2355, 0.07085, 0.02919, 0.07085, 0.02919, 0.05415, 0.2522, 0.05415, 0.2151, 0.07694, 0.02919, 0.07694, 0.02919, 0.04806, 0.2355, 0.04806, 0.2151, 0.07085, 0.02919, 0.07085, 0.02919, 0.05415, 0.2151, 0.05415, 0.08495, 0.06113, 0.08495, 0.04442, 0.1138, 0.02401, 0.1375, 0.02401, 0.1938, 0.06387, 0.1938, 0.08058, 0.165, 0.101, 0.1413, 0.101, -0.02243, 0.5888, -0.07881, 0.5888, -0.09062, 0.5769, -0.09062, 0.5481, -0.07881, 0.5362, -0.02243, 0.5362, -0.01062, 0.5481, -0.01062, 0.5769, 0.5287, 0.5907, -0.1971, 0.5907, -0.1971, 0.5343, 0.4888, 0.5343, 0.5454, 0.5709, -0.1971, 0.5709, -0.1971, 0.5541, 0.5287, 0.5541, 0.5658, 0.5769, -0.1971, 0.5769, -0.1971, 0.5481, 0.5454, 0.5481, 0.5658, 0.5709, -0.1971, 0.5709, -0.1971, 0.5541, 0.5658, 0.5541, 0.5259, 0.5907, -0.1971, 0.5907, -0.1971, 0.5343, 0.5658, 0.5343, 0.5092, 0.5709, -0.1971, 0.5709, -0.1971, 0.5541, 0.5259, 0.5541, 0.4888, 0.5769, -0.1971, 0.5769, -0.1971, 0.5481, 0.5092, 0.5481, 0.4888, 0.5709, -0.1971, 0.5709, -0.1971, 0.5541, 0.4888, 0.5541, 0.5658, 0.5611, 0.5658, 0.5444, 0.5947, 0.524, 0.6183, 0.524, 0.6747, 0.5639, 0.6747, 0.5806, 0.6458, 0.601, 0.6222, 0.601, 0.5081, 0.5373, 0.5503, 0.4831, 0.5735, 0.4816, 0.6087, 0.5168, 0.5881, 0.5373, 0.465, -0.03733, 0.494, -0.03733, 0.494, -0.01679, 0.8713, 0.5168, 0.8713, 0.5373, 0.8215, 0.5373, 0.8229, 0.4825, 0.5593, 0.4782, 0.5583, 0.533, 0.5351, 0.5329, 0.536, 0.4797, 0.4789, 0.4745, 0.4774, 0.5278, 0.4088, 0.5256, 0.5744, -0.07886, 0.5512, -0.08101, 0.5081, -0.1563, 0.5881, -0.1563, 0.6087, -0.1273, -0.1861, 0.875, -0.1962, 0.865, 0.003839, 0.6079, 0.02704, 0.6064, 0.06182, 0.6412, -0.172, 0.875, 0.04066, 0.08767, 0.06182, 0.1088, 0.02728, 0.1434, 0.004076, 0.1418, -0.03807, 0.08767, -0.3833, -0.125, -0.05257, -0.125, -0.05257, 0.08767, -0.08249, 0.08767, 0.3239, 0.875, 0.2747, 0.875, 0.275, 0.6623, 0.3239, 0.6623, 0.01228, 0.8747, -0.01098, 0.8747, -0.01074, 0.6621, 0.01252, 0.6621, -0.06137, 0.8744, -0.3871, 0.8738, -0.387, 0.8637, -0.1296, 0.6616, -0.06099, 0.6617, 0.2997, -0.115, 0.2997, -0.125, 0.3139, -0.125, 0.04066, -0.03135, -0.03807, -0.03135, -0.1962, -0.3179, -0.1861, -0.3321, -0.172, -0.3321, 0.2729, 0.7605, 0.388, 0.6126, 0.4112, 0.611, 0.4411, 0.6409, 0.3215, 0.7605, 0.2613, 0.4895, 0.4304, 0.4895, 0.4304, 0.6091, 0.4529, 0.6409, 0.4529, 0.7605, 0.4106, 0.7605, 0.4038, 0.6062, 0.4077, 0.6056, 0.4125, 0.76, 0.3893, 0.76, 0.3845, 0.6072, 0.4188, 0.6066, 0.4266, 0.7593, 0.2394, 0.7698, 0.4411, 0.6025, 0.4064, 0.6516, 0.3832, 0.6493, 0.2729, 0.4334, 0.3215, 0.4334, -0.03094, 0.3003, 0.2076, -0.007444, 0.2308, -0.009011, 0.2595, 0.01969, -0.02109, 0.3003, 0.1437, -0.1355, 0.2595, -0.01969, 0.2228, 0.01705, 0.1996, 0.01548, 0.08253, -0.1355, -0.1496, -0.3003, 0.2472, -0.3003, 0.2472, -0.1355, 0.08342, -0.1355, 0.2751, 0.3003, 0.2345, 0.3003, 0.2231, 0.1355, 0.2751, 0.1355, 0.2325, 0.2994, 0.2093, 0.2995, 0.2013, 0.1345, 0.2245, 0.1344, 0.2619, 0.2976, -0.126, 0.3318, 0.05847, 0.1497, 0.2488, 0.133, 0.1437, -0.1916, 0.08253, -0.1916, -0.03094, -0.4247, -0.02109, -0.4247, 0.07099, 0.4414, 0.3242, 0.1152, 0.3473, 0.1136, 0.3774, 0.1437, 0.07532, 0.4457, 0.09574, -0.1753, 0.3774, 0.1063, 0.3427, 0.141, 0.3195, 0.1395, 0.07518, -0.1753, -0.06167, -0.1957, -0.06167, -0.375, 0.3655, -0.375, 0.3655, -0.1753, -0.03279, -0.1753, 0.3919, 0.625, 0.3494, 0.625, 0.3428, 0.4253, 0.3919, 0.4253, 0.349, 0.6246, 0.3258, 0.6246, 0.3211, 0.4248, 0.3443, 0.4248, 0.3753, 0.6238, -0.03722, 0.6412, -0.0444, 0.4532, -0.0304, 0.4409, 0.3677, 0.4241, 0.3795, -0.187, 0.3858, -0.375, 0.3919, -0.375, 0.3919, -0.1957, 0.09574, -0.2997, 0.07518, -0.2997, 0.06659, -0.3162, 0.07532, -0.3286, 0.4926, -0.009031, 0.5953, -0.1414, 0.6185, -0.1429, 0.655, -0.1064, 0.5576, -0.009031, 0.609, 0.259, 0.7467, 0.259, 0.7467, 0.3564, 0.4195, -0.1064, 0.4195, -0.009031, 0.3678, -0.009031, 0.3656, -0.1445, 0.6343, -0.1478, 0.6359, -0.01232, 0.6127, -0.0123, 0.6111, -0.1462, 0.7284, -0.1499, 0.731, -0.01602, 0.5635, -0.01253, 0.655, 0.4523, 0.617, 0.5061, 0.5938, 0.5039, 0.4926, 0.3145, 0.5576, 0.3145, 0.1835, 0.4348, 0.4378, 0.1075, 0.461, 0.106, 0.4976, 0.1425, 0.1944, 0.4457, 0.3991, 0.509, 0.4976, 0.6075, 0.4592, 0.6458, 0.4361, 0.6442, 0.331, 0.509, 0.161, 0.3043, 0.161, 0.2754, 0.5897, 0.2754, 0.5897, 0.509, 0.4505, 0.509, 0.261, 0.4746, 0.2093, 0.4746, 0.2068, 0.241, 0.261, 0.241, 0.4786, 0.4724, 0.4553, 0.4724, 0.4535, 0.2388, 0.4768, 0.2388, 0.5782, 0.4699, 0.1637, 0.4756, 0.1632, 0.4355, 0.404, 0.2387, 0.5753, 0.2363, 0.2451, 0.3155, 0.2456, 0.2754, 0.261, 0.2754, 0.261, 0.3043, 0.3991, 0.5645, 0.331, 0.5645, 0.1832, 0.2908, 0.1944, 0.275, 0.6988, 0.5584, 0.9556, 0.2288, 0.9788, 0.2272, 1.017, 0.2652, 0.7112, 0.5707, 0.7112, 0.4293, 1.017, 0.7348, 0.9781, 0.7734, 0.9549, 0.7719, 0.6982, 0.4423, 0.6777, 0.2323, 1.11, 0.2323, 1.11, 0.4004, 0.6777, 0.4004, 0.7777, 0.7677, 0.7241, 0.7677, 0.7232, 0.5996, 0.7777, 0.5996, 0.9964, 0.7666, 0.9731, 0.7666, 0.9725, 0.5985, 0.9958, 0.5985, 1.099, 0.7653, 0.6812, 0.7682, 0.6801, 0.6001, 1.098, 0.5972, 0.7603, 0.2323, 0.7777, 0.2323, 0.7777, 0.4004, 0.7594, 0.4004, 0.9232, 0.3077, 1.173, -0.0155, 1.196, -0.01708, 1.235, 0.02173, 0.9362, 0.3207, 0.9362, 0.1793, 1.235, 0.4783, 1.203, 0.5104, 1.18, 0.5088, 0.9299, 0.1856, 0.9028, -0.25, 1.326, -0.25, 1.326, -0.01771, 0.9028, -0.01771, 1.003, 0.75, 0.9479, 0.75, 0.9573, 0.5177, 1.003, 0.5177, 1.213, 0.758, 1.19, 0.7579, 1.197, 0.5255, 1.22, 0.5256, 1.287, 0.7664, 0.8787, 0.7451, 0.8896, 0.5129, 1.298, 0.5342, 0.9844, -0.25, 1.003, -0.25, 1.003, -0.01771, 0.9938, -0.01771, 0.4388, 0.07152, 0.7335, -0.2748, 0.7573, -0.2758, 0.775, -0.2581, 0.6676, -0.1179, 0.4782, 0.07152, 0.6731, 0.875, 0.7754, 1.008, 0.7577, 1.025, 0.734, 1.024, 0.6069, 0.875, 0.5997, 0.6785, 0.8677, 0.6785, 0.8677, 0.8679, 0.8615, 0.8666, 0.8611, 0.6771, 1.038, 0.6767, 1.038, 0.8732, 0.8704, 0.8736, 0.1473, 0.07152, 0.1223, 0.07152, 0.123, -0.125, 0.148, -0.125, 0.784, 0.07315, 0.7602, 0.07315, 0.7607, -0.1234, 0.7845, -0.1234, 1.028, 0.07492, 0.5732, 0.07311, 0.8326, -0.1224, 1.029, -0.1216, 0.6676, 1.072, 0.6731, 1.082, 0.6069, 1.082, 0.4388, 0.8042, 0.4782, 0.8042, 0.502, 0.6892, 0.8928, 0.23, 0.9166, 0.229, 0.9343, 0.2467, 0.8222, 0.3821, 0.5085, 0.6957, 0.6327, 1.178, 0.8222, 1.368, 0.9318, 1.506, 0.9142, 1.523, 0.8904, 1.522, 0.5976, 1.178, 0.5787, 1.054, 0.5787, 1.006, 1.022, 1.006, 1.022, 1.178, 0.7543, 1.178, 1.016, 1.014, 1.191, 1.016, 1.19, 1.188, 1.014, 1.186, 0.3086, 0.7436, 0.2836, 0.7436, 0.2802, 0.5715, 0.3052, 0.5715, 0.943, 0.7341, 0.9192, 0.7341, 0.9168, 0.562, 0.9406, 0.562, 1.177, 0.7238, 0.5746, 0.7379, 0.5734, 0.6827, 0.7221, 0.5623, 1.174, 0.5517, 0.3147, 1.062, 0.3159, 1.006, 0.3251, 1.006, 0.3251, 1.054, 0.6327, 1.304, 0.5976, 1.304, 0.5012, 1.139, 0.5085, 1.129, 0.8839, 0.3148, 1.275, -0.1444, 1.299, -0.1454, 1.316, -0.1277, 1.203, 0.007071, 0.8898, 0.3207, 0.8898, 0.6793, 1.203, 0.9929, 1.308, 1.136, 1.29, 1.154, 1.266, 1.153, 0.8755, 0.6936, 0.9599, 0.3914, 1.403, 0.3914, 1.403, 0.6314, 0.9599, 0.6314, 1.4, 0.4112, 1.576, 0.4166, 1.57, 0.6567, 1.393, 0.651, 0.6908, 0.6086, 0.6658, 0.6086, 0.6539, 0.3686, 0.6789, 0.3686, 1.325, 0.585, 1.301, 0.585, 1.293, 0.3448, 1.317, 0.3448, 1.567, 0.5593, 0.9649, 0.5942, 0.9519, 0.3542, 1.554, 0.3193, 0.698, 0.3914, 0.7064, 0.3914, 0.7064, 0.6314, 0.6861, 0.6314, 0.8653, 0.06103, 1.256, -0.3982, 1.28, -0.3992, 1.298, -0.3815, 1.189, -0.2429, 0.875, 0.07071, 0.875, 0.4293, 1.189, 0.7429, 1.3, 0.8795, 1.282, 0.8972, 1.258, 0.8962, 0.8673, 0.437, 0.9451, -0.08911, 1.389, -0.08911, 1.389, 0.1414, 0.9451, 0.1414, 1.381, -0.09382, 1.557, -0.09515, 1.558, 0.1354, 1.382, 0.1367, 0.6706, 0.5891, 0.6456, 0.5891, 0.6484, 0.3586, 0.6734, 0.3586, 1.306, 0.5949, 1.283, 0.5948, 1.285, 0.3643, 1.308, 0.3643, 1.543, 0.6011, 0.9398, 0.5925, 0.9428, 0.362, 1.546, 0.3706, 0.6779, -0.08911, 0.6916, -0.08911, 0.6916, 0.1414, 0.6807, 0.1414, 0.9913, 0.1844, 1.382, -0.2748, 1.406, -0.2757, 1.424, -0.2581, 1.316, -0.1179, 1.003, 0.1957, 1.003, 0.5543, 1.316, 0.8679, 1.422, 1.009, 1.404, 1.027, 1.381, 1.026, 0.9898, 0.567, 1.073, -0.125, 1.516, -0.125, 1.516, 0.03589, 1.073, 0.03589, 1.512, -0.1199, 1.689, -0.1185, 1.688, 0.04242, 1.511, 0.04097, 0.7959, 0.875, 0.7709, 0.875, 0.7689, 0.7141, 0.7939, 0.7141, 1.433, 0.869, 1.409, 0.869, 1.408, 0.7081, 1.431, 0.7081, 1.683, 0.8624, 1.08, 0.8712, 1.077, 0.7104, 1.68, 0.7015, 0.8032, -0.125, 0.8191, -0.125, 0.8191, 0.03589, 0.8012, 0.03589, 0.438, 0.7019, 0.438, 0.6731, 0.4498, 0.6612, 0.5062, 0.6612, 0.518, 0.6731, 0.518, 0.7019, 0.5062, 0.7138, 0.4498, 0.7138, 0.5174, 0.7157, 0.3315, 0.7157, 0.3315, 0.6593, 0.5573, 0.6593, 0.5573, 0.6959, 0.3315, 0.6959, 0.3315, 0.6791, 0.574, 0.6791, 0.574, 0.7019, 0.3315, 0.7019, 0.3315, 0.6731, 0.5944, 0.6731, 0.5944, 0.6959, 0.3315, 0.6959, 0.3315, 0.6791, 0.5944, 0.6791, 0.5944, 0.7157, 0.3315, 0.7157, 0.3315, 0.6593, 0.5545, 0.6593, 0.5545, 0.6959, 0.3315, 0.6959, 0.3315, 0.6791, 0.5378, 0.6791, 0.5378, 0.7019, 0.3315, 0.7019, 0.3315, 0.6731, 0.5174, 0.6731, 0.5174, 0.6959, 0.3315, 0.6959, 0.3315, 0.6791, 0.5174, 0.6791, 0.4437, 0.649, 0.4673, 0.649, 0.4962, 0.6694, 0.4962, 0.6861, 0.4398, 0.726, 0.4162, 0.726, 0.3873, 0.7056, 0.3873, 0.6889, 0.2381, 0.04806, 0.2381, 0.07694, 0.2263, 0.08875, 0.1699, 0.08875, 0.1581, 0.07694, 0.1581, 0.04806, 0.1699, 0.03625, 0.2263, 0.03625, 0.7375, 0.09069, 0.05164, 0.09069, 0.05164, 0.03431, 0.7774, 0.03431, 0.7774, 0.07085, 0.05164, 0.07085, 0.05164, 0.05415, 0.7941, 0.05415, 0.7941, 0.07694, 0.05164, 0.07694, 0.05164, 0.04806, 0.8145, 0.04806, 0.8145, 0.07085, 0.05164, 0.07085, 0.05164, 0.05415, 0.8145, 0.05415, 0.8145, 0.09069, 0.05164, 0.09069, 0.05164, 0.03431, 0.7746, 0.03431, 0.7746, 0.07085, 0.05164, 0.07085, 0.05164, 0.05415, 0.7579, 0.05415, 0.7579, 0.07694, 0.05164, 0.07694, 0.05164, 0.04806, 0.7375, 0.04806, 0.7375, 0.07085, 0.05164, 0.07085, 0.05164, 0.05415, 0.7375, 0.05415, 0.8709, 0.02401, 0.8945, 0.02401, 0.9234, 0.04442, 0.9234, 0.06113, 0.867, 0.101, 0.8434, 0.101, 0.8145, 0.08058, 0.8145, 0.06387])
me_build_wood_45roofoutsidecorner.materials.append(mat_build_wood_plank)
me_build_wood_45roofoutsidecorner.materials.append(mat_build_wood_beam)
me_build_wood_45roofoutsidecorner.materials.append(mat_build_roof_thatch)
me_build_wood_45roofoutsidecorner.update()
me_build_wood_45roofoutsidecorner_lod1 = bpy.data.meshes.new('build_wood_45roofOutsideCorner_lod1')
me_build_wood_45roofoutsidecorner_lod1.from_pydata([(-1.0, -1.0, 0.9717), (-0.5141, -1.0, 0.4859), (-0.4116, -1.0, 0.5884), (-0.9717, -1.0, 1.028), (-1.0, -1.0, 1.0), (-0.5141, -0.5141, 0.4859), (-0.4116, -0.4116, 0.5884), (-0.9717, -0.9717, 1.028), (-0.6414, -1.0, 0.6131), (-0.01414, -1.0, -0.01414), (0.08839, -1.0, 0.08839), (-0.6143, -1.0, 0.6403), (-0.01414, -0.01414, -0.01414), (-0.6414, -0.6414, 0.6131), (0.08839, 0.08839, 0.08839), (-0.6143, -0.6143, 0.6403), (-0.1414, -1.0, 0.1131), (0.4859, -1.0, -0.5141), (0.5884, -1.0, -0.4116), (-0.1143, -1.0, 0.1403), (0.4859, 0.4859, -0.5141), (-0.1414, -0.1414, 0.1131), (0.5884, 0.5884, -0.4116), (-0.1143, -0.1143, 0.1403), (0.3586, -1.0, -0.3869), (0.9859, -1.0, -1.014), (1.276, -1.0, -1.219), (1.336, -1.0, -1.159), (0.3908, -1.0, -0.3547), (1.0, 1.0, -0.8732), (1.336, 1.0, -1.159), (1.276, 1.0, -1.219), (1.0, 1.0, -1.024), (0.9859, 0.9859, -1.014), (0.3586, 0.3586, -0.3869), (0.3908, 0.3908, -0.3547), (-1.0, -1.0, 0.9717), (-1.0, -0.5141, 0.4859), (-1.0, -0.4116, 0.5884), (-1.0, -0.9717, 1.028), (-1.0, -1.0, 1.0), (-0.5141, -0.5141, 0.4859), (-0.4116, -0.4116, 0.5884), (-0.9717, -0.9717, 1.028), (-1.0, -0.6414, 0.6131), (-1.0, -0.01414, -0.01414), (-1.0, 0.08839, 0.08839), (-1.0, -0.6143, 0.6403), (-0.01414, -0.01414, -0.01414), (-0.6414, -0.6414, 0.6131), (0.08839, 0.08839, 0.08839), (-0.6143, -0.6143, 0.6403), (-1.0, -0.1414, 0.1131), (-1.0, 0.4859, -0.5141), (-1.0, 0.5884, -0.4116), (-1.0, -0.1143, 0.1403), (0.4859, 0.4859, -0.5141), (-0.1414, -0.1414, 0.1131), (0.5884, 0.5884, -0.4116), (-0.1143, -0.1143, 0.1403), (-1.0, 0.3586, -0.3869), (-1.0, 0.9859, -1.014), (-1.0, 1.276, -1.219), (-1.0, 1.336, -1.159), (-1.0, 0.3908, -0.3547), (1.0, 1.0, -0.8732), (1.0, 1.336, -1.159), (1.0, 1.276, -1.219), (1.0, 1.0, -1.024), (0.9859, 0.9859, -1.014), (0.3586, 0.3586, -0.3869), (0.3908, 0.3908, -0.3547)], [], [(0, 1, 2, 3, 4), (5, 1, 0), (6, 2, 1, 5), (7, 3, 2, 6), (4, 3, 7), (0, 4, 7, 6, 5), (8, 9, 10, 11), (12, 9, 8, 13), (14, 10, 9, 12), (15, 11, 10, 14), (13, 8, 11, 15), (13, 15, 14, 12), (16, 17, 18, 19), (20, 17, 16, 21), (22, 18, 17, 20), (23, 19, 18, 22), (21, 16, 19, 23), (21, 23, 22, 20), (24, 25, 26, 27, 28), (29, 30, 31, 32), (33, 25, 24, 34), (32, 31, 26, 25, 33), (31, 30, 27, 26), (30, 29, 35, 28, 27), (34, 24, 28, 35), (34, 35, 29, 32, 33), (40, 39, 38, 37, 36), (36, 37, 41), (41, 37, 38, 42), (42, 38, 39, 43), (43, 39, 40), (41, 42, 43, 40, 36), (47, 46, 45, 44), (49, 44, 45, 48), (48, 45, 46, 50), (50, 46, 47, 51), (51, 47, 44, 49), (48, 50, 51, 49), (55, 54, 53, 52), (57, 52, 53, 56), (56, 53, 54, 58), (58, 54, 55, 59), (59, 55, 52, 57), (56, 58, 59, 57), (64, 63, 62, 61, 60), (68, 67, 66, 65), (70, 60, 61, 69), (69, 61, 62, 67, 68), (62, 63, 66, 67), (63, 64, 71, 65, 66), (71, 64, 60, 70), (69, 68, 65, 71, 70)])
me_build_wood_45roofoutsidecorner_lod1.polygons.foreach_set('material_index', [2, 2, 2, 2, 2, 2, 2, 2, 2, 2, 2, 2, 2, 2, 2, 2, 2, 2, 2, 2, 2, 2, 2, 2, 2, 2, 2, 2, 2, 2, 2, 2, 2, 2, 2, 2, 2, 2, 2, 2, 2, 2, 2, 2, 2, 2, 2, 2, 2, 2, 2, 2])
_uv = me_build_wood_45roofoutsidecorner_lod1.uv_layers.new(name='UVMap')
_uv.uv.foreach_set('vector', [-0.02753, 0.25, 0.2154, 0.4929, 0.1641, 0.5442, -0.05582, 0.2641, -0.04167, 0.25, 0.1048, 1.007, 0.1048, 1.25, -0.2388, 1.25, 0.3958, 0.5442, 0.3958, 0.25, 0.4683, 0.25, 0.4683, 0.4929, -0.2413, 0.2641, -0.2413, 0.25, 0.1148, 0.25, 0.1148, 0.5442, 0.4583, 1.25, 0.4383, 1.25, 0.4383, 1.236, -0.02753, 1.457, -0.04167, 1.457, -0.05582, 1.437, 0.1641, 1.041, 0.2154, 1.114, 0.6662, -0.07071, 0.9798, 0.2429, 0.9285, 0.2942, 0.6526, -0.05715, 0.9727, 0.2571, 0.9727, 0.75, 0.5292, 0.75, 0.5292, 0.5707, 0.9102, 0.2942, 0.9102, -0.25, 0.9827, -0.25, 0.9827, 0.2429, 0.5334, -0.05715, 0.5334, -0.25, 0.9802, -0.25, 0.9802, 0.2942, 0.9827, 0.5707, 0.9827, 0.75, 0.9636, 0.75, 0.9636, 0.5571, 0.6662, 0.7036, 0.6526, 0.6844, 0.9285, 0.1875, 0.9798, 0.26, 0.3802, 0.8043, 0.6938, 1.118, 0.6426, 1.169, 0.3666, 0.8179, 0.7903, 0.6321, 0.7903, 1.375, 0.3468, 1.375, 0.3468, 0.9457, 0.3743, 1.169, 0.3743, 0.375, 0.4468, 0.375, 0.4468, 1.118, 0.3485, 0.8179, 0.3485, 0.375, 0.7953, 0.375, 0.7953, 1.169, 0.4468, 0.9457, 0.4468, 1.375, 0.4276, 1.375, 0.4276, 0.9321, 0.3802, 0.975, 0.3666, 0.9558, 0.6426, 0.4589, 0.6938, 0.5314, 0.2213, 0.4293, 0.5349, 0.7429, 0.6375, 0.8879, 0.6074, 0.9179, 0.2052, 0.4454, 0.4645, -0.25, 0.6074, -0.4179, 0.6375, -0.3879, 0.54, -0.25, 0.735, -0.2429, 0.735, 0.75, 0.2914, 0.75, 0.2914, 0.07071, 0.7318, -0.25, 0.9007, -0.25, 0.9007, 0.75, 0.7231, 0.75, 0.7231, -0.2429, 0.007879, 0.75, -0.03462, 0.75, -0.03462, -0.25, 0.007879, -0.25, 0.9122, 0.75, 0.6916, 0.75, 0.2916, 0.4454, 0.2916, -0.25, 0.9122, -0.25, 0.03788, 0.07071, 0.03788, 0.75, 0.01512, 0.75, 0.01512, 0.05461, 0.2213, -0.003553, 0.2052, -0.02632, 0.4645, -0.4571, 0.54, -0.4571, 0.5349, -0.4471, -0.4006, 0.875, -0.4148, 0.8609, -0.1948, 0.5808, -0.1436, 0.6321, -0.3865, 0.875, -0.5978, -0.125, -0.2542, -0.125, -0.2542, 0.1179, 0.1094, 0.6321, 0.1094, 0.875, 0.03686, 0.875, 0.03686, 0.5808, -0.2442, 0.5808, -0.2442, 0.875, -0.6003, 0.875, -0.6003, 0.8609, 0.07936, -0.1109, 0.07936, -0.125, 0.09936, -0.125, -0.1436, 0.01145, -0.1948, 0.08395, -0.4148, -0.3121, -0.4006, -0.3321, -0.3865, -0.3321, 0.3357, 1.057, 0.6116, 0.7058, 0.6629, 0.7571, 0.3492, 1.071, 0.2122, 0.4293, 0.2122, 0.25, 0.6558, 0.25, 0.6558, 0.7429, 0.6658, 0.7571, 0.6658, 1.25, 0.5933, 1.25, 0.5933, 0.7058, 0.6632, 0.7058, 0.6632, 1.25, 0.2165, 1.25, 0.2165, 1.057, 0.6466, 0.4429, 0.6466, 0.25, 0.6658, 0.25, 0.6658, 0.4293, 0.6629, 0.74, 0.6116, 0.8125, 0.3357, 0.3156, 0.3492, 0.2964, 0.3802, 0.05715, 0.6561, -0.2942, 0.7074, -0.2429, 0.3937, 0.07071, 0.3603, -0.07071, 0.3603, -0.5, 0.8039, -0.5, 0.8039, 0.2429, 0.4603, -0.2429, 0.4603, 0.5, 0.3878, 0.5, 0.3878, -0.2942, 0.8088, -0.2942, 0.8088, 0.5, 0.3621, 0.5, 0.3621, 0.05715, 0.4411, -0.05715, 0.4411, -0.5, 0.4603, -0.5, 0.4603, -0.07071, 0.7074, 0.3436, 0.6561, 0.4161, 0.3802, -0.08082, 0.3937, -0.1, 0.8677, 0.5546, 1.27, 0.08206, 1.3, 0.1121, 1.197, 0.2571, 0.8838, 0.5707, 1.202, 1.25, 1.3, 1.388, 1.27, 1.418, 1.127, 1.25, 0.954, 0.9293, 0.954, 0.25, 1.398, 0.25, 1.398, 1.243, 1.386, 1.243, 1.386, 0.25, 1.563, 0.25, 1.563, 1.25, 1.394, 1.25, 0.6704, 1.25, 0.6279, 1.25, 0.6279, 0.25, 0.6704, 0.25, 1.575, 1.25, 0.9541, 1.25, 0.9541, 0.5546, 1.354, 0.25, 1.575, 0.25, 0.6776, 0.9454, 0.6776, 0.25, 0.7004, 0.25, 0.7004, 0.9293, 1.197, 1.447, 1.202, 1.457, 1.127, 1.457, 0.8677, 1.026, 0.8838, 1.004])
me_build_wood_45roofoutsidecorner_lod1.materials.append(mat_build_wood_plank)
me_build_wood_45roofoutsidecorner_lod1.materials.append(mat_build_wood_beam)
me_build_wood_45roofoutsidecorner_lod1.materials.append(mat_build_roof_thatch)
me_build_wood_45roofoutsidecorner_lod1.update()

# ---- objects
ob_build_wood_45roofoutsidecorner = bpy.data.objects.new('build_wood_45roofOutsideCorner', me_build_wood_45roofoutsidecorner)
ob_build_wood_45roofoutsidecorner_lod1 = bpy.data.objects.new('build_wood_45roofOutsideCorner_lod1', me_build_wood_45roofoutsidecorner_lod1)

# ---- transforms, parenting, visibility, modifiers, constraints
ob_build_wood_45roofoutsidecorner.location = (0.0, 0.0, 0.0)
ob_build_wood_45roofoutsidecorner_lod1.location = (0.0, 0.0, 0.0)

# ---- collection membership
scene.collection.objects.link(ob_build_wood_45roofoutsidecorner)
scene.collection.objects.link(ob_build_wood_45roofoutsidecorner_lod1)

# ---- scene / render settings (as saved in the file)
scene.frame_start = 1; scene.frame_end = 250; scene.frame_set(1)
scene.render.engine = 'BLENDER_EEVEE_NEXT'
scene.render.bake_bias = 0.0
scene.render.bake_samples = 0
scene.cycles.sampling_pattern = 'TABULATED_SOBOL'
scene.eevee.use_volume_custom_range = False
bpy.context.view_layer.update()

# ---- added for rendering (the .blend has no active camera and no usable light): camera, sun
cam_auto = bpy.data.cameras.new('AutoCamera')
cam_auto.lens = 50.0
cam_auto.sensor_width = 36.0
cam_auto.clip_end = 1000.0
ob_auto_camera = bpy.data.objects.new('AutoCamera', cam_auto)
scene.collection.objects.link(ob_auto_camera)
ob_auto_camera.location = (3.8753, -4.2809, 2.86023)
ob_auto_camera.rotation_euler = (1.09748, -7.21219e-08, 0.694738)
scene.camera = ob_auto_camera
light_auto_sun = bpy.data.lights.new('AutoSun', 'SUN')
light_auto_sun.energy = 3.0
light_auto_sun.angle = 0.0523599
ob_auto_sun = bpy.data.objects.new('AutoSun', light_auto_sun)
scene.collection.objects.link(ob_auto_sun)
ob_auto_sun.rotation_euler = (0.872665, 0.174533, 0.523599)
bpy.context.view_layer.update()
